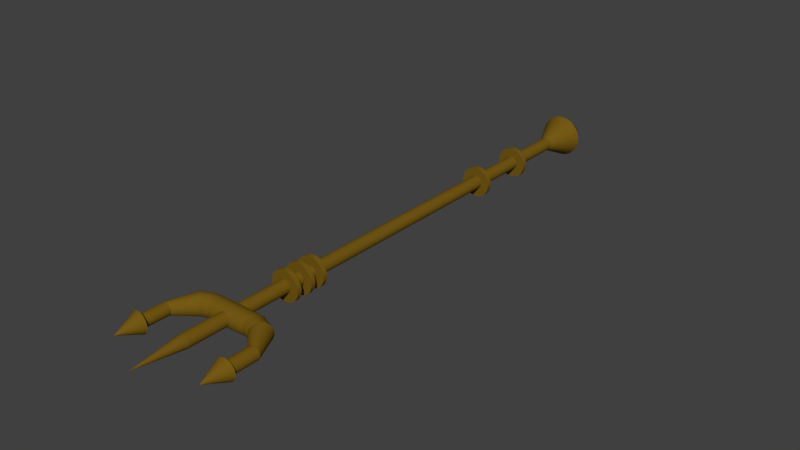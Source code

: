 # Source: tridente.blend  (saved by Blender 2.78.0; exported with 4.5.12 LTS)
import bpy
from mathutils import Matrix  # noqa: F401  (used for matrix-valued properties, if any)

bpy.ops.wm.read_factory_settings(use_empty=True)
scene = bpy.context.scene
scene.name = 'Scene'

# ---- collections
col_collection_1 = bpy.data.collections.new('Collection 1'); scene.collection.children.link(col_collection_1)

# ---- materials (node trees are filled in below, after node groups)
mat_material_001 = bpy.data.materials.new('Material.001')
mat_material_001.alpha_threshold = 0.0
mat_material_001.use_transparent_shadow = False
mat_material_001.diffuse_color = (0.1789, 0.1024, 0.007513, 1.0)
mat_material_001.roughness = 0.5

# ---- material node trees

# ---- world
world_world = bpy.data.worlds.new('World'); scene.world = world_world
world_world.color = (0.05088, 0.05088, 0.05088)
world_world.use_sun_shadow = False
world_world.sun_shadow_jitter_overblur = 0.0
world_world.cycles.sampling_method = 'MANUAL'

# ---- meshes
me_c_rculo_002 = bpy.data.meshes.new('Círculo.002')
me_c_rculo_002.from_pydata([(37.16, -1.241, 0.01096), (37.16, -1.217, 0.02275), (37.16, -1.149, 0.03409), (37.16, -1.037, 0.04454), (37.16, -0.8867, 0.05369), (37.16, -0.7036, 0.06121), (37.16, -0.4946, 0.06679), (37.16, -0.2679, 0.07023), (37.16, -0.03213, 0.07139), (37.16, 0.2036, 0.07023), (37.16, 0.4303, 0.06679), (37.16, 0.6393, 0.06121), (37.16, 0.8224, 0.05369), (37.16, 0.9727, 0.04454), (37.16, 1.084, 0.03409), (37.16, 1.153, 0.02275), (37.16, 1.176, 0.01096), (37.16, 1.153, -0.0008237), (37.16, 1.084, -0.01216), (37.16, 0.9727, -0.02261), (37.16, 0.8224, -0.03176), (37.16, 0.6393, -0.03928), (37.16, 0.4303, -0.04486), (37.16, 0.2036, -0.0483), (37.16, -0.03214, -0.04946), (37.16, -0.2679, -0.0483), (37.16, -0.4946, -0.04486), (37.16, -0.7036, -0.03928), (37.16, -0.8867, -0.03176), (37.16, -1.037, -0.02261), (37.16, -1.149, -0.01216), (37.16, -1.217, -0.0008236), (31.67, -1.241, 0.01096), (31.67, -1.217, 0.02275), (31.67, -1.149, 0.03409), (31.67, -1.037, 0.04454), (31.67, -0.8867, 0.05369), (31.67, -0.7036, 0.06121), (31.67, -0.4946, 0.06679), (31.67, -0.2679, 0.07023), (31.67, -0.03213, 0.07139), (31.67, 0.2036, 0.07023), (31.67, 0.4303, 0.06679), (31.67, 0.6393, 0.06121), (31.67, 0.8224, 0.05369), (31.67, 0.9727, 0.04454), (31.67, 1.084, 0.03409), (31.67, 1.153, 0.02275), (31.67, 1.176, 0.01096), (31.67, 1.153, -0.0008238), (31.67, 1.084, -0.01216), (31.67, 0.9727, -0.02261), (31.67, 0.8224, -0.03176), (31.67, 0.6393, -0.03928), (31.67, 0.4303, -0.04486), (31.67, 0.2036, -0.0483), (31.67, -0.03214, -0.04946), (31.67, -0.2679, -0.0483), (31.67, -0.4946, -0.04486), (31.67, -0.7036, -0.03928), (31.67, -0.8867, -0.03176), (31.67, -1.037, -0.02261), (31.67, -1.149, -0.01216), (31.67, -1.217, -0.0008236), (37.16, -1.482, 0.01096), (37.16, -1.455, 0.02511), (37.16, -1.372, 0.03871), (37.16, -1.238, 0.05125), (37.16, -1.058, 0.06224), (37.16, -0.8378, 0.07126), (37.16, -0.5871, 0.07796), (37.16, -0.3151, 0.08208), (37.16, -0.03213, 0.08348), (37.16, 0.2508, 0.08208), (37.16, 0.5228, 0.07796), (37.16, 0.7736, 0.07126), (37.16, 0.9933, 0.06224), (37.16, 1.174, 0.05125), (37.16, 1.308, 0.03871), (37.16, 1.39, 0.02511), (37.16, 1.418, 0.01096), (37.16, 1.39, -0.003181), (37.16, 1.308, -0.01678), (37.16, 1.174, -0.02932), (37.16, 0.9933, -0.04031), (37.16, 0.7736, -0.04933), (37.16, 0.5228, -0.05603), (37.16, 0.2508, -0.06015), (37.16, -0.03214, -0.06155), (37.16, -0.3151, -0.06015), (37.16, -0.5871, -0.05603), (37.16, -0.8378, -0.04933), (37.16, -1.058, -0.04031), (37.16, -1.238, -0.02932), (37.16, -1.372, -0.01678), (37.16, -1.455, -0.003181), (37.61, -1.455, 0.02511), (37.61, -1.482, 0.01096), (37.61, -1.372, 0.03871), (37.61, -1.238, 0.05125), (37.61, -1.058, 0.06224), (37.61, -0.8378, 0.07126), (37.61, -0.5871, 0.07796), (37.61, -0.3151, 0.08208), (37.61, -0.03213, 0.08348), (37.61, 0.2508, 0.08208), (37.61, 0.5228, 0.07796), (37.61, 0.7736, 0.07126), (37.61, 0.9933, 0.06224), (37.61, 1.174, 0.05125), (37.61, 1.308, 0.03871), (37.61, 1.39, 0.02511), (37.61, 1.418, 0.01096), (37.61, 1.39, -0.003181), (37.61, 1.308, -0.01678), (37.61, 1.174, -0.02932), (37.61, 0.9933, -0.04031), (37.61, 0.7736, -0.04933), (37.61, 0.5228, -0.05603), (37.61, 0.2508, -0.06015), (37.61, -0.03214, -0.06155), (37.61, -0.3151, -0.06015), (37.61, -0.5871, -0.05603), (37.61, -0.8378, -0.04933), (37.61, -1.058, -0.04031), (37.61, -1.238, -0.02932), (37.61, -1.372, -0.01678), (37.61, -1.455, -0.003181), (31.22, -1.482, 0.01096), (31.22, -1.455, 0.02511), (31.22, -1.372, 0.03871), (31.22, -1.238, 0.05125), (31.22, -1.058, 0.06224), (31.22, -0.8378, 0.07126), (31.22, -0.5871, 0.07796), (31.22, -0.3151, 0.08208), (31.22, -0.03213, 0.08348), (31.22, 0.2508, 0.08208), (31.22, 0.5228, 0.07796), (31.22, 0.7736, 0.07126), (31.22, 0.9933, 0.06224), (31.22, 1.174, 0.05125), (31.22, 1.308, 0.03871), (31.22, 1.39, 0.02511), (31.22, 1.418, 0.01096), (31.22, 1.39, -0.003182), (31.22, 1.308, -0.01678), (31.22, 1.174, -0.02932), (31.22, 0.9933, -0.04031), (31.22, 0.7736, -0.04933), (31.22, 0.5228, -0.05603), (31.22, 0.2508, -0.06015), (31.22, -0.03214, -0.06155), (31.22, -0.3151, -0.06015), (31.22, -0.5871, -0.05603), (31.22, -0.8378, -0.04933), (31.22, -1.058, -0.04031), (31.22, -1.238, -0.02932), (31.22, -1.372, -0.01678), (31.22, -1.455, -0.003181), (31.67, -1.455, 0.02511), (31.67, -1.482, 0.01096), (31.67, -1.372, 0.03871), (31.67, -1.238, 0.05125), (31.67, -1.058, 0.06224), (31.67, -0.8378, 0.07126), (31.67, -0.5871, 0.07796), (31.67, -0.3151, 0.08208), (31.67, -0.03213, 0.08348), (31.67, 0.2508, 0.08208), (31.67, 0.5228, 0.07796), (31.67, 0.7736, 0.07126), (31.67, 0.9933, 0.06224), (31.67, 1.174, 0.05125), (31.67, 1.308, 0.03871), (31.67, 1.39, 0.02511), (31.67, 1.418, 0.01096), (31.67, 1.39, -0.003182), (31.67, 1.308, -0.01678), (31.67, 1.174, -0.02932), (31.67, 0.9933, -0.04031), (31.67, 0.7736, -0.04933), (31.67, 0.5228, -0.05603), (31.67, 0.2508, -0.06015), (31.67, -0.03214, -0.06155), (31.67, -0.3151, -0.06015), (31.67, -0.5871, -0.05603), (31.67, -0.8378, -0.04933), (31.67, -1.058, -0.04031), (31.67, -1.238, -0.02932), (31.67, -1.372, -0.01678), (31.67, -1.455, -0.003181), (8.572, -1.482, 0.01096), (8.572, -1.455, 0.02511), (8.572, -1.372, 0.03871), (8.572, -1.238, 0.05125), (8.572, -1.058, 0.06224), (8.572, -0.8378, 0.07126), (8.572, -0.5871, 0.07796), (8.572, -0.3151, 0.08208), (8.572, -0.03213, 0.08348), (8.572, 0.2508, 0.08208), (8.572, 0.5228, 0.07796), (8.572, 0.7736, 0.07126), (8.572, 0.9933, 0.06224), (8.572, 1.174, 0.05125), (8.572, 1.308, 0.03871), (8.572, 1.39, 0.02511), (8.572, 1.418, 0.01096), (8.572, 1.39, -0.003182), (8.572, 1.308, -0.01678), (8.572, 1.174, -0.02932), (8.572, 0.9933, -0.04031), (8.572, 0.7736, -0.04933), (8.572, 0.5228, -0.05603), (8.572, 0.2508, -0.06015), (8.572, -0.03214, -0.06155), (8.572, -0.3151, -0.06015), (8.572, -0.5871, -0.05603), (8.572, -0.8378, -0.04933), (8.572, -1.058, -0.04031), (8.572, -1.238, -0.02932), (8.572, -1.372, -0.01678), (8.572, -1.455, -0.003181), (9.023, -1.455, 0.02511), (9.023, -1.482, 0.01096), (9.023, -1.372, 0.03871), (9.023, -1.238, 0.05125), (9.023, -1.058, 0.06224), (9.023, -0.8378, 0.07126), (9.023, -0.5871, 0.07796), (9.023, -0.3151, 0.08208), (9.023, -0.03213, 0.08348), (9.023, 0.2508, 0.08208), (9.023, 0.5228, 0.07796), (9.023, 0.7736, 0.07126), (9.023, 0.9933, 0.06224), (9.023, 1.174, 0.05125), (9.023, 1.308, 0.03871), (9.023, 1.39, 0.02511), (9.023, 1.418, 0.01096), (9.023, 1.39, -0.003182), (9.023, 1.308, -0.01678), (9.023, 1.174, -0.02932), (9.023, 0.9933, -0.04031), (9.023, 0.7736, -0.04933), (9.023, 0.5228, -0.05603), (9.023, 0.2508, -0.06015), (9.023, -0.03214, -0.06155), (9.023, -0.3151, -0.06015), (9.023, -0.5871, -0.05603), (9.023, -0.8378, -0.04933), (9.023, -1.058, -0.04031), (9.023, -1.238, -0.02932), (9.023, -1.372, -0.01678), (9.023, -1.455, -0.003181), (7.18, -1.482, 0.01096), (7.18, -1.455, 0.02511), (7.18, -1.372, 0.03871), (7.18, -1.238, 0.05125), (7.18, -1.058, 0.06224), (7.18, -0.8378, 0.07126), (7.18, -0.5871, 0.07796), (7.18, -0.3151, 0.08208), (7.18, -0.03213, 0.08348), (7.18, 0.2508, 0.08208), (7.18, 0.5228, 0.07796), (7.18, 0.7736, 0.07126), (7.18, 0.9933, 0.06224), (7.18, 1.174, 0.05125), (7.18, 1.308, 0.03871), (7.18, 1.39, 0.02511), (7.18, 1.418, 0.01096), (7.18, 1.39, -0.003182), (7.18, 1.308, -0.01678), (7.18, 1.174, -0.02932), (7.18, 0.9933, -0.04031), (7.18, 0.7736, -0.04933), (7.18, 0.5228, -0.05603), (7.18, 0.2508, -0.06015), (7.18, -0.03214, -0.06155), (7.18, -0.3151, -0.06015), (7.18, -0.5871, -0.05603), (7.18, -0.8378, -0.04933), (7.18, -1.058, -0.04031), (7.18, -1.238, -0.02932), (7.18, -1.372, -0.01678), (7.18, -1.455, -0.003181), (7.631, -1.455, 0.02511), (7.631, -1.482, 0.01096), (7.631, -1.372, 0.03871), (7.631, -1.238, 0.05125), (7.631, -1.058, 0.06224), (7.631, -0.8378, 0.07126), (7.631, -0.5871, 0.07796), (7.631, -0.3151, 0.08208), (7.631, -0.03213, 0.08348), (7.631, 0.2508, 0.08208), (7.631, 0.5228, 0.07796), (7.631, 0.7736, 0.07126), (7.631, 0.9933, 0.06224), (7.631, 1.174, 0.05125), (7.631, 1.308, 0.03871), (7.631, 1.39, 0.02511), (7.631, 1.418, 0.01096), (7.631, 1.39, -0.003182), (7.631, 1.308, -0.01678), (7.631, 1.174, -0.02932), (7.631, 0.9933, -0.04031), (7.631, 0.7736, -0.04933), (7.631, 0.5228, -0.05603), (7.631, 0.2508, -0.06015), (7.631, -0.03214, -0.06155), (7.631, -0.3151, -0.06015), (7.631, -0.5871, -0.05603), (7.631, -0.8378, -0.04933), (7.631, -1.058, -0.04031), (7.631, -1.238, -0.02932), (7.631, -1.372, -0.01678), (7.631, -1.455, -0.003181), (5.616, -1.482, 0.01096), (5.616, -1.455, 0.02511), (5.616, -1.372, 0.03871), (5.616, -1.238, 0.05125), (5.616, -1.058, 0.06224), (5.616, -0.8378, 0.07126), (5.616, -0.5871, 0.07796), (5.616, -0.3151, 0.08208), (5.616, -0.03213, 0.08348), (5.616, 0.2508, 0.08208), (5.616, 0.5228, 0.07796), (5.616, 0.7736, 0.07126), (5.616, 0.9933, 0.06224), (5.616, 1.174, 0.05125), (5.616, 1.308, 0.03871), (5.616, 1.39, 0.02511), (5.616, 1.418, 0.01096), (5.616, 1.39, -0.003182), (5.616, 1.308, -0.01678), (5.616, 1.174, -0.02932), (5.616, 0.9933, -0.04031), (5.616, 0.7736, -0.04933), (5.616, 0.5228, -0.05603), (5.616, 0.2508, -0.06015), (5.616, -0.03214, -0.06155), (5.616, -0.3151, -0.06015), (5.616, -0.5871, -0.05603), (5.616, -0.8378, -0.04933), (5.616, -1.058, -0.04031), (5.616, -1.238, -0.02932), (5.616, -1.372, -0.01678), (5.616, -1.455, -0.003181), (6.067, -1.455, 0.02511), (6.067, -1.482, 0.01096), (6.067, -1.372, 0.03871), (6.067, -1.238, 0.05125), (6.067, -1.058, 0.06224), (6.067, -0.8378, 0.07126), (6.067, -0.5871, 0.07796), (6.067, -0.3151, 0.08208), (6.067, -0.03213, 0.08348), (6.067, 0.2508, 0.08208), (6.067, 0.5228, 0.07796), (6.067, 0.7736, 0.07126), (6.067, 0.9933, 0.06224), (6.067, 1.174, 0.05125), (6.067, 1.308, 0.03871), (6.067, 1.39, 0.02511), (6.067, 1.418, 0.01096), (6.067, 1.39, -0.003182), (6.067, 1.308, -0.01678), (6.067, 1.174, -0.02932), (6.067, 0.9933, -0.04031), (6.067, 0.7736, -0.04933), (6.067, 0.5228, -0.05603), (6.067, 0.2508, -0.06015), (6.067, -0.03214, -0.06155), (6.067, -0.3151, -0.06015), (6.067, -0.5871, -0.05603), (6.067, -0.8378, -0.04933), (6.067, -1.058, -0.04031), (6.067, -1.238, -0.02932), (6.067, -1.372, -0.01678), (6.067, -1.455, -0.003181), (0.0, 1.0, 0.0), (-0.1951, 0.9808, 0.0), (-0.3827, 0.9239, 0.0), (-0.5556, 0.8315, 0.0), (43.27, -0.6722, 0.01096), (46.29, 1.866, 0.05027), (-0.8315, -0.5556, 0.0), (46.29, -0.8182, -0.08392), (-0.3827, -0.9239, 0.0), (43.27, 0.09274, 0.04235), (0.7071, 0.7071, 0.0), (0.5556, 0.8315, 0.0), (0.3827, 0.9239, 0.0), (0.1951, 0.9808, 0.0), (-3.154e-07, 1.0, 0.1114), (-0.184, 0.9808, 0.1082), (-0.361, 0.9239, 0.1051), (-0.5241, 0.8315, 0.1022), (-0.667, 0.7071, 0.09969), (-0.7843, 0.5556, 0.09763), (-0.8715, 0.3827, 0.09609), (-0.9251, 0.1951, 0.09515), (-0.9433, 6.836e-08, 0.09483), (-0.9251, -0.1951, 0.09515), (-0.8715, -0.3827, 0.09609), (-0.7843, -0.5556, 0.09763), (-0.667, -0.7071, 0.09969), (-0.5241, -0.8315, 0.1022), (-0.361, -0.9239, 0.1051), (-0.184, -0.9808, 0.1082), (2.098e-08, -1.0, 0.1114), (0.184, -0.9808, 0.1147), (0.361, -0.9239, 0.1178), (0.5241, -0.8315, 0.1207), (0.667, -0.7071, 0.1232), (0.7843, -0.5556, 0.1252), (0.8715, -0.3827, 0.1268), (0.9251, -0.1951, 0.1277), (0.9433, 9.875e-07, 0.128), (0.9251, 0.1951, 0.1277), (0.8715, 0.3827, 0.1268), (0.7843, 0.5556, 0.1252), (0.667, 0.7071, 0.1232), (0.5241, 0.8315, 0.1207), (0.361, 0.9239, 0.1178), (0.184, 0.9808, 0.1147), (-0.39, 1.0, 0.1668), (-0.5347, 0.9808, 0.1603), (-0.6738, 0.9239, 0.154), (-0.802, 0.8315, 0.1482), (-0.9144, 0.7071, 0.1431), (-1.007, 0.5556, 0.1389), (-1.075, 0.3827, 0.1358), (-1.117, 0.1951, 0.1339), (-1.132, 6.609e-08, 0.1333), (-1.117, -0.1951, 0.1339), (-1.075, -0.3827, 0.1358), (-1.007, -0.5556, 0.1389), (-0.9144, -0.7071, 0.1431), (-0.802, -0.8315, 0.1482), (-0.6738, -0.9239, 0.154), (-0.5347, -0.9808, 0.1603), (-0.39, -1.0, 0.1668), (-0.2454, -0.9808, 0.1734), (-0.1063, -0.9239, 0.1797), (0.02193, -0.8315, 0.1855), (0.1343, -0.7071, 0.1906), (0.2265, -0.5556, 0.1947), (0.295, -0.3827, 0.1978), (0.3372, -0.1951, 0.1997), (0.3515, 1.015e-06, 0.2004), (0.3372, 0.1951, 0.1997), (0.295, 0.3827, 0.1978), (0.2265, 0.5556, 0.1947), (0.1343, 0.7071, 0.1906), (0.02193, 0.8315, 0.1855), (-0.1063, 0.9239, 0.1797), (-0.2454, 0.9808, 0.1734), (-2.608, 0.5841, 0.2389), (-2.616, 0.5728, 0.2332), (-2.624, 0.5396, 0.2277), (-2.632, 0.4856, 0.2227), (-2.638, 0.413, 0.2183), (-2.643, 0.3245, 0.2147), (-2.647, 0.2235, 0.212), (-2.65, 0.1139, 0.2103), (-2.651, 1.083e-07, 0.2098), (-2.65, -0.1139, 0.2103), (-2.647, -0.2235, 0.212), (-2.643, -0.3245, 0.2147), (-2.638, -0.413, 0.2183), (-2.632, -0.4856, 0.2227), (-2.624, -0.5396, 0.2277), (-2.616, -0.5728, 0.2332), (-2.608, -0.5841, 0.2389), (-2.599, -0.5728, 0.2446), (-2.591, -0.5396, 0.25), (-2.584, -0.4856, 0.2551), (-2.578, -0.413, 0.2595), (-2.572, -0.3245, 0.2631), (-2.568, -0.2235, 0.2658), (-2.566, -0.1139, 0.2674), (-2.565, 6.791e-07, 0.268), (-2.566, 0.1139, 0.2674), (-2.568, 0.2235, 0.2658), (-2.572, 0.3245, 0.2631), (-2.578, 0.413, 0.2595), (-2.584, 0.4856, 0.2551), (-2.591, 0.5396, 0.25), (-2.599, 0.5728, 0.2446), (-5.175, 0.5841, 0.2389), (-5.183, 0.5728, 0.2332), (-5.191, 0.5396, 0.2277), (-5.199, 0.4856, 0.2227), (-5.205, 0.413, 0.2183), (-5.21, 0.3245, 0.2147), (-5.214, 0.2235, 0.212), (-5.217, 0.1139, 0.2103), (-5.218, 1.083e-07, 0.2098), (-5.217, -0.1139, 0.2103), (-5.214, -0.2235, 0.212), (-5.21, -0.3245, 0.2147), (-5.205, -0.413, 0.2183), (-5.199, -0.4856, 0.2227), (-5.191, -0.5396, 0.2277), (-5.183, -0.5728, 0.2332), (-5.175, -0.5841, 0.2389), (-5.166, -0.5728, 0.2446), (-5.158, -0.5396, 0.25), (-5.151, -0.4856, 0.2551), (-5.145, -0.413, 0.2595), (-5.139, -0.3245, 0.2631), (-5.135, -0.2235, 0.2658), (-5.133, -0.1139, 0.2674), (-5.132, 6.791e-07, 0.268), (-5.133, 0.1139, 0.2674), (-5.135, 0.2235, 0.2658), (-5.139, 0.3245, 0.2631), (-5.145, 0.413, 0.2595), (-5.151, 0.4856, 0.2551), (-5.158, 0.5396, 0.25), (-5.166, 0.5728, 0.2446), (-5.177, 1.0, 0.2389), (-5.191, 0.9808, 0.2292), (-5.205, 0.9239, 0.2198), (-5.218, 0.8315, 0.2112), (-5.229, 0.7071, 0.2036), (-5.238, 0.5556, 0.1974), (-5.244, 0.3827, 0.1928), (-5.249, 0.1951, 0.19), (-5.25, 7e-09, 0.189), (-5.249, -0.1951, 0.19), (-5.244, -0.3827, 0.1928), (-5.238, -0.5556, 0.1974), (-5.229, -0.7071, 0.2036), (-5.218, -0.8315, 0.2112), (-5.205, -0.9239, 0.2198), (-5.191, -0.9808, 0.2292), (-5.177, -1.0, 0.2389), (-5.163, -0.9808, 0.2486), (-5.149, -0.9239, 0.258), (-5.136, -0.8315, 0.2666), (-5.125, -0.7071, 0.2741), (-5.116, -0.5556, 0.2803), (-5.109, -0.3827, 0.285), (-5.105, -0.1951, 0.2878), (-5.104, 9.843e-07, 0.2887), (-5.105, 0.1951, 0.2878), (-5.109, 0.3827, 0.285), (-5.116, 0.5556, 0.2803), (-5.125, 0.7071, 0.2741), (-5.136, 0.8315, 0.2666), (-5.149, 0.9239, 0.258), (-5.163, 0.9808, 0.2486), (-7.594, 2.477e-07, 0.2389), (1.389e-15, -1.0, 3.099e-08), (-0.1951, -0.9808, 2.924e-08), (-0.5556, -0.8315, 2.247e-08), (-0.7071, -0.7071, 1.771e-08), (-0.9239, -0.3827, 6.371e-09), (-0.9808, -0.1951, 2.186e-10), (-1.0, -7.177e-08, -5.942e-09), (-0.9808, 0.1951, -1.187e-08), (-0.9239, 0.3827, -1.735e-08), (-0.8315, 0.5556, -2.216e-08), (-0.7071, 0.7071, -2.612e-08), (0.8315, 0.5556, -1.228e-08), (0.9239, 0.3827, -6.371e-09), (0.9808, 0.1951, -2.186e-10), (1.0, -9.619e-07, 5.942e-09), (0.9808, -0.1951, 1.188e-08), (0.9239, -0.3827, 1.735e-08), (0.8315, -0.5556, 2.216e-08), (0.7071, -0.7071, 2.612e-08), (0.5556, -0.8315, 2.907e-08), (0.3827, -0.9239, 3.091e-08), (0.1951, -0.9808, 3.156e-08), (-4.973e-08, -1.0, -0.1114), (-0.184, -0.9808, -0.1082), (-0.361, -0.9239, -0.1051), (-0.5241, -0.8315, -0.1022), (-0.667, -0.7071, -0.09969), (-0.7843, -0.5556, -0.09763), (-0.8715, -0.3827, -0.09609), (-0.9251, -0.1951, -0.09515), (-0.9433, -1.24e-06, -0.09483), (-0.9251, 0.1951, -0.09515), (-0.8715, 0.3827, -0.09609), (-0.7843, 0.5556, -0.09763), (-0.667, 0.7071, -0.09969), (-0.5241, 0.8315, -0.1022), (-0.361, 0.9239, -0.1051), (-0.184, 0.9808, -0.1082), (2.867e-07, 1.0, -0.1114), (0.184, 0.9808, -0.1147), (0.361, 0.9239, -0.1178), (0.5241, 0.8315, -0.1207), (0.667, 0.7071, -0.1232), (0.7843, 0.5556, -0.1252), (0.8715, 0.3827, -0.1268), (0.9251, 0.1951, -0.1277), (0.9433, -2.571e-06, -0.128), (0.9251, -0.1951, -0.1277), (0.8715, -0.3827, -0.1268), (0.7843, -0.5556, -0.1252), (0.667, -0.7071, -0.1232), (0.5241, -0.8315, -0.1207), (0.361, -0.9239, -0.1178), (0.184, -0.9808, -0.1147), (-0.39, -1.0, -0.1668), (-0.5347, -0.9808, -0.1603), (-0.6738, -0.9239, -0.154), (-0.802, -0.8315, -0.1482), (-0.9144, -0.7071, -0.1431), (-1.007, -0.5556, -0.1389), (-1.075, -0.3827, -0.1358), (-1.117, -0.1951, -0.1339), (-1.132, -1.715e-06, -0.1333), (-1.117, 0.1951, -0.1339), (-1.075, 0.3827, -0.1358), (-1.007, 0.5556, -0.1389), (-0.9144, 0.7071, -0.1431), (-0.802, 0.8315, -0.1482), (-0.6738, 0.9239, -0.154), (-0.5347, 0.9808, -0.1603), (-0.39, 1.0, -0.1668), (-0.2454, 0.9808, -0.1734), (-0.1063, 0.9239, -0.1797), (0.02193, 0.8315, -0.1855), (0.1343, 0.7071, -0.1906), (0.2265, 0.5556, -0.1947), (0.295, 0.3827, -0.1978), (0.3372, 0.1951, -0.1997), (0.3515, -3.495e-06, -0.2004), (0.3372, -0.1951, -0.1997), (0.295, -0.3827, -0.1978), (0.2265, -0.5556, -0.1947), (0.1343, -0.7071, -0.1906), (0.02193, -0.8315, -0.1855), (-0.1063, -0.9239, -0.1797), (-0.2454, -0.9808, -0.1734), (-2.511, -0.6279, -0.2389), (-2.52, -0.6159, -0.2328), (-2.529, -0.5801, -0.2269), (-2.537, -0.5221, -0.2215), (-2.544, -0.444, -0.2167), (-2.55, -0.3489, -0.2128), (-2.554, -0.2403, -0.21), (-2.557, -0.1225, -0.2082), (-2.557, -2.667e-06, -0.2076), (-2.557, 0.1225, -0.2082), (-2.554, 0.2403, -0.21), (-2.55, 0.3488, -0.2128), (-2.544, 0.444, -0.2167), (-2.537, 0.5221, -0.2215), (-2.529, 0.5801, -0.2269), (-2.52, 0.6158, -0.2328), (-2.511, 0.6279, -0.2389), (-2.502, 0.6158, -0.245), (-2.494, 0.5801, -0.2509), (-2.486, 0.5221, -0.2563), (-2.479, 0.444, -0.261), (-2.473, 0.3488, -0.2649), (-2.469, 0.2403, -0.2678), (-2.466, 0.1225, -0.2696), (-2.465, -4.057e-06, -0.2702), (-2.466, -0.1225, -0.2696), (-2.469, -0.2403, -0.2678), (-2.473, -0.3489, -0.2649), (-2.479, -0.444, -0.261), (-2.486, -0.5221, -0.2563), (-2.494, -0.5801, -0.2509), (-2.502, -0.6159, -0.245), (-5.271, -0.6279, -0.2389), (-5.28, -0.6159, -0.2328), (-5.289, -0.5801, -0.2269), (-5.297, -0.5221, -0.2215), (-5.304, -0.444, -0.2167), (-5.309, -0.3489, -0.2128), (-5.314, -0.2403, -0.21), (-5.316, -0.1225, -0.2082), (-5.317, -2.667e-06, -0.2076), (-5.316, 0.1225, -0.2082), (-5.314, 0.2403, -0.21), (-5.309, 0.3488, -0.2128), (-5.304, 0.444, -0.2167), (-5.297, 0.5221, -0.2215), (-5.289, 0.5801, -0.2269), (-5.28, 0.6158, -0.2328), (-5.271, 0.6279, -0.2389), (-5.262, 0.6158, -0.245), (-5.254, 0.5801, -0.2509), (-5.246, 0.5221, -0.2563), (-5.239, 0.444, -0.261), (-5.233, 0.3488, -0.2649), (-5.229, 0.2403, -0.2678), (-5.226, 0.1225, -0.2696), (-5.225, -4.057e-06, -0.2702), (-5.226, -0.1225, -0.2696), (-5.229, -0.2403, -0.2678), (-5.233, -0.3489, -0.2649), (-5.239, -0.444, -0.261), (-5.246, -0.5221, -0.2563), (-5.254, -0.5801, -0.2509), (-5.262, -0.6159, -0.245), (-5.245, -1.0, -0.2389), (-5.259, -0.9808, -0.2292), (-5.273, -0.9239, -0.2198), (-5.286, -0.8315, -0.2112), (-5.297, -0.7071, -0.2036), (-5.306, -0.5556, -0.1974), (-5.313, -0.3827, -0.1928), (-5.317, -0.1951, -0.19), (-5.318, -2.347e-06, -0.189), (-5.317, 0.1951, -0.19), (-5.313, 0.3827, -0.1928), (-5.306, 0.5556, -0.1974), (-5.297, 0.7071, -0.2036), (-5.286, 0.8315, -0.2112), (-5.273, 0.9239, -0.2198), (-5.259, 0.9808, -0.2292), (-5.245, 1.0, -0.2389), (-5.231, 0.9808, -0.2486), (-5.217, 0.9239, -0.258), (-5.204, 0.8315, -0.2666), (-5.193, 0.7071, -0.2741), (-5.184, 0.5556, -0.2803), (-5.177, 0.3827, -0.285), (-5.173, 0.1951, -0.2878), (-5.172, -4.56e-06, -0.2887), (-5.173, -0.1951, -0.2878), (-5.177, -0.3827, -0.285), (-5.184, -0.5556, -0.2803), (-5.193, -0.7071, -0.2741), (-5.204, -0.8315, -0.2666), (-5.217, -0.9239, -0.258), (-5.231, -0.9808, -0.2486), (-7.662, -3.206e-06, -0.2389), (43.27, -0.3878, 0.03758), (43.27, -0.6235, -0.001283), (43.27, 0.3235, 0.03758), (43.27, 0.608, 0.01096), (43.27, 0.5001, -0.006816), (43.27, 0.5001, 0.02875), (43.27, 0.3235, -0.01565), (43.27, 0.2128, 0.04053), (43.27, -0.03214, -0.02104), (43.27, -0.3878, -0.01565), (12.1, -0.6722, 0.01096), (12.1, -0.6599, 0.01721), (12.1, -0.6235, 0.02321), (12.1, -0.5644, 0.02875), (12.1, -0.4847, 0.0336), (12.1, -0.3878, 0.03758), (12.1, -0.2771, 0.04053), (12.1, -0.157, 0.04235), (12.1, -0.03214, 0.04297), (12.1, 0.09274, 0.04235), (12.1, 0.2128, 0.04053), (12.1, 0.3235, 0.03758), (12.1, 0.4205, 0.0336), (12.1, 0.5001, 0.02875), (12.1, 0.5592, 0.02321), (12.1, 0.5957, 0.01721), (12.1, 0.608, 0.01096), (12.1, 0.5957, 0.004721), (12.1, 0.5592, -0.001283), (12.1, 0.5001, -0.006816), (12.1, 0.4205, -0.01167), (12.1, 0.3235, -0.01565), (12.1, 0.2128, -0.0186), (12.1, 0.09274, -0.02042), (12.1, -0.03214, -0.02104), (12.1, -0.157, -0.02042), (12.1, -0.2771, -0.0186), (12.1, -0.3878, -0.01565), (12.1, -0.4847, -0.01167), (12.1, -0.5644, -0.006816), (12.1, -0.6235, -0.001283), (12.1, -0.6599, 0.004721), (-1.599, -0.665, 0.01096), (-1.599, -0.6529, 0.01714), (-1.599, -0.6169, 0.02307), (-1.599, -0.5584, 0.02855), (-1.599, -0.4797, 0.03334), (-1.599, -0.3838, 0.03728), (-1.599, -0.2743, 0.0402), (-1.599, -0.1556, 0.042), (-1.599, -0.03214, 0.04261), (-1.599, 0.09134, 0.042), (-1.599, 0.2101, 0.0402), (-1.599, 0.3195, 0.03728), (-1.599, 0.4154, 0.03334), (-1.599, 0.4941, 0.02855), (-1.599, 0.5526, 0.02307), (-1.599, 0.5886, 0.01714), (-1.599, 0.6008, 0.01096), (-1.599, 0.5886, 0.004791), (-1.599, 0.5526, -0.001145), (-1.599, 0.4941, -0.006616), (-1.599, 0.4154, -0.01141), (-1.599, 0.3195, -0.01535), (-1.599, 0.2101, -0.01827), (-1.599, 0.09133, -0.02007), (-1.599, -0.03214, -0.02068), (-1.599, -0.1556, -0.02007), (-1.599, -0.2743, -0.01827), (-1.599, -0.3838, -0.01535), (-1.599, -0.4797, -0.01141), (-1.599, -0.5584, -0.006616), (-1.599, -0.6169, -0.001145), (-1.599, -0.6529, 0.004791), (-4.764, -0.665, 0.01096), (-4.764, -0.6529, 0.01714), (-4.764, -0.6169, 0.02307), (-4.764, -0.5584, 0.02854), (-4.764, -0.4797, 0.03334), (-4.764, -0.3838, 0.03728), (-4.764, -0.2743, 0.0402), (-4.764, -0.1556, 0.042), (-4.764, -0.03214, 0.04261), (-4.764, 0.09134, 0.042), (-4.764, 0.2101, 0.0402), (-4.764, 0.3195, 0.03728), (-4.764, 0.4154, 0.03334), (-4.764, 0.4941, 0.02854), (-4.764, 0.5526, 0.02307), (-4.764, 0.5886, 0.01714), (-4.764, 0.6008, 0.01096), (-4.764, 0.5886, 0.00479), (-4.764, 0.5526, -0.001146), (-4.764, 0.4941, -0.006617), (-4.764, 0.4154, -0.01141), (-4.764, 0.3195, -0.01535), (-4.764, 0.2101, -0.01827), (-4.764, 0.09134, -0.02007), (-4.764, -0.03214, -0.02068), (-4.764, -0.1556, -0.02007), (-4.764, -0.2743, -0.01827), (-4.764, -0.3838, -0.01535), (-4.764, -0.4797, -0.01141), (-4.764, -0.5584, -0.006617), (-4.764, -0.6169, -0.001146), (-4.764, -0.6529, 0.00479), (-9.829, -0.03214, 0.01096), (49.2, -0.1337, 0.009954), (43.27, -0.6599, 0.01721), (43.27, -0.4847, -0.01167), (43.27, 0.5592, -0.001283), (48.03, -0.6414, 0.04143), (48.03, 0.8295, 0.01096), (49.2, -0.1357, 0.01097), (49.2, -0.1337, 0.01198), (48.03, -0.8772, 0.002561), (49.2, -0.1278, 0.01295), (49.2, -0.1183, 0.01384), (49.2, -0.1054, 0.01463), (49.2, -0.05235, 0.01605), (49.2, 0.04112, 0.01463), (49.2, 0.07146, 0.01096), (49.2, 0.04112, 0.007302), (49.2, 0.02542, 0.006658), (43.27, 0.4205, 0.0336), (49.2, 0.007509, 0.006179), (49.2, -0.03214, 0.005785), (49.2, -0.07178, 0.006179), (43.27, -0.6599, 0.004721), (43.27, -0.4847, 0.0336), (43.27, -0.5644, 0.02875), (48.03, -0.8281, -0.005521), (49.2, -0.1278, 0.008983), (49.2, -0.1183, 0.008087), (49.2, -0.03214, 0.01614), (49.2, -0.01193, 0.01605), (49.2, 0.007509, 0.01575), (49.2, 0.02542, 0.01527), (49.2, 0.054, 0.01384), (49.2, 0.06358, 0.01295), (49.2, -0.1054, 0.007302), (49.2, 0.06947, 0.01198), (49.2, 0.06947, 0.009954), (48.03, 0.6843, -0.01297), (49.2, 0.054, 0.008087), (49.2, -0.07178, 0.01575), (48.03, -0.8937, 0.01097), (46.29, -1.485, 0.08359), (48.03, -0.5108, 0.04678), (48.03, -0.2002, 0.05322), (48.03, 0.4465, 0.04678), (46.29, 1.983, -0.009072), (48.03, 0.7639, 0.02745), (48.03, -0.5108, -0.02485), (46.29, 1.866, -0.02834), (46.29, -1.74, 0.06803), (46.29, -0.8182, 0.1059), (48.03, -0.3619, 0.05077), (46.29, 1.42, -0.06166), (48.03, 0.5771, -0.0195), (46.29, 1.983, 0.031), (43.27, 0.4205, -0.01167), (46.29, 1.42, 0.08359), (43.27, 0.2128, -0.0186), (46.29, -0.03214, -0.09174), (43.27, -0.157, -0.02042), (43.27, -0.2771, -0.0186), (43.27, 0.5592, 0.02321), (46.29, 1.109, -0.07443), (43.27, 0.5957, 0.01721), (43.27, -0.5644, -0.006816), (46.29, -1.173, 0.09636), (48.03, 0.4465, -0.02485), (46.29, 2.022, 0.01096), (46.29, -0.03213, 0.1137), (48.03, -0.03214, 0.05404), (46.29, -1.173, -0.07443), (46.29, 0.3686, 0.1117), (46.29, 1.109, 0.09636), (48.03, 0.136, 0.05322), (46.29, -0.4329, 0.1117), (46.29, 0.3686, -0.08977), (46.29, 1.676, -0.0461), (46.29, -2.047, -0.009072), (46.29, 0.7539, 0.1059), (48.03, 0.2976, 0.05077), (48.03, -0.03214, -0.03211), (46.29, -0.4329, -0.08977), (46.29, 0.7539, -0.08392), (48.03, 0.5771, 0.04143), (46.29, 1.676, 0.06803), (48.03, 0.6843, 0.0349), (46.29, -2.047, 0.031), (48.03, -0.8772, 0.01937), (46.29, -1.485, -0.06166), (48.03, -0.6414, -0.0195), (48.03, 0.8129, 0.01937), (46.29, -1.93, 0.05027), (48.03, -0.8281, 0.02745), (46.29, -1.74, -0.0461), (48.03, -0.7485, -0.01297), (43.27, 0.09274, -0.02042), (48.03, -0.7485, 0.0349), (46.29, -1.93, -0.02834), (43.27, 0.5957, 0.004721), (43.27, -0.03214, 0.04297), (43.27, -0.157, 0.04235), (48.03, 0.8129, 0.002561), (48.03, 0.136, -0.03129), (49.2, -0.01193, 0.005885), (48.03, -0.2002, -0.03129), (43.27, -0.2771, 0.04053), (49.2, -0.05235, 0.005885), (48.03, 0.7639, -0.005521), (49.2, 0.06358, 0.008983), (43.27, -0.6235, 0.02321), (49.2, -0.08969, 0.01527), (49.2, -0.08969, 0.006658), (48.03, -0.3619, -0.02884), (48.03, 0.2976, -0.02884), (46.29, -2.086, 0.01097)], [(1, 0), (2, 1), (3, 2), (4, 3), (5, 4), (6, 5), (7, 6), (8, 7), (9, 8), (10, 9), (11, 10), (12, 11), (13, 12), (14, 13), (15, 14), (16, 15), (17, 16), (18, 17), (19, 18), (20, 19), (21, 20), (22, 21), (23, 22), (24, 23), (25, 24), (26, 25), (27, 26), (28, 27), (29, 28), (30, 29), (31, 30), (0, 31), (33, 32), (34, 33), (35, 34), (36, 35), (37, 36), (38, 37), (39, 38), (40, 39), (41, 40), (42, 41), (43, 42), (44, 43), (45, 44), (46, 45), (47, 46), (48, 47), (49, 48), (50, 49), (51, 50), (52, 51), (53, 52), (54, 53), (55, 54), (56, 55), (57, 56), (58, 57), (59, 58), (60, 59), (61, 60), (62, 61), (63, 62), (32, 63)], [(65, 66, 67, 68, 69, 70, 71, 72, 73, 74, 75, 76, 77, 78, 79, 80, 81, 82, 83, 84, 85, 86, 87, 88, 89, 90, 91, 92, 93, 94, 95, 64), (96, 97, 127, 126, 125, 124, 123, 122, 121, 120, 119, 118, 117, 116, 115, 114, 113, 112, 111, 110, 109, 108, 107, 106, 105, 104, 103, 102, 101, 100, 99, 98), (83, 115, 116, 84), (70, 102, 103, 71), (84, 116, 117, 85), (71, 103, 104, 72), (85, 117, 118, 86), (72, 104, 105, 73), (86, 118, 119, 87), (73, 105, 106, 74), (87, 119, 120, 88), (74, 106, 107, 75), (88, 120, 121, 89), (75, 107, 108, 76), (89, 121, 122, 90), (76, 108, 109, 77), (90, 122, 123, 91), (77, 109, 110, 78), (64, 97, 96, 65), (91, 123, 124, 92), (78, 110, 111, 79), (65, 96, 98, 66), (92, 124, 125, 93), (79, 111, 112, 80), (66, 98, 99, 67), (93, 125, 126, 94), (80, 112, 113, 81), (67, 99, 100, 68), (94, 126, 127, 95), (81, 113, 114, 82), (68, 100, 101, 69), (95, 127, 97, 64), (82, 114, 115, 83), (69, 101, 102, 70), (129, 130, 131, 132, 133, 134, 135, 136, 137, 138, 139, 140, 141, 142, 143, 144, 145, 146, 147, 148, 149, 150, 151, 152, 153, 154, 155, 156, 157, 158, 159, 128), (160, 161, 191, 190, 189, 188, 187, 186, 185, 184, 183, 182, 181, 180, 179, 178, 177, 176, 175, 174, 173, 172, 171, 170, 169, 168, 167, 166, 165, 164, 163, 162), (147, 179, 180, 148), (134, 166, 167, 135), (148, 180, 181, 149), (135, 167, 168, 136), (149, 181, 182, 150), (136, 168, 169, 137), (150, 182, 183, 151), (137, 169, 170, 138), (151, 183, 184, 152), (138, 170, 171, 139), (152, 184, 185, 153), (139, 171, 172, 140), (153, 185, 186, 154), (140, 172, 173, 141), (154, 186, 187, 155), (141, 173, 174, 142), (128, 161, 160, 129), (155, 187, 188, 156), (142, 174, 175, 143), (129, 160, 162, 130), (156, 188, 189, 157), (143, 175, 176, 144), (130, 162, 163, 131), (157, 189, 190, 158), (144, 176, 177, 145), (131, 163, 164, 132), (158, 190, 191, 159), (145, 177, 178, 146), (132, 164, 165, 133), (159, 191, 161, 128), (146, 178, 179, 147), (133, 165, 166, 134), (193, 194, 195, 196, 197, 198, 199, 200, 201, 202, 203, 204, 205, 206, 207, 208, 209, 210, 211, 212, 213, 214, 215, 216, 217, 218, 219, 220, 221, 222, 223, 192), (224, 225, 255, 254, 253, 252, 251, 250, 249, 248, 247, 246, 245, 244, 243, 242, 241, 240, 239, 238, 237, 236, 235, 234, 233, 232, 231, 230, 229, 228, 227, 226), (211, 243, 244, 212), (198, 230, 231, 199), (212, 244, 245, 213), (199, 231, 232, 200), (213, 245, 246, 214), (200, 232, 233, 201), (214, 246, 247, 215), (201, 233, 234, 202), (215, 247, 248, 216), (202, 234, 235, 203), (216, 248, 249, 217), (203, 235, 236, 204), (217, 249, 250, 218), (204, 236, 237, 205), (218, 250, 251, 219), (205, 237, 238, 206), (192, 225, 224, 193), (219, 251, 252, 220), (206, 238, 239, 207), (193, 224, 226, 194), (220, 252, 253, 221), (207, 239, 240, 208), (194, 226, 227, 195), (221, 253, 254, 222), (208, 240, 241, 209), (195, 227, 228, 196), (222, 254, 255, 223), (209, 241, 242, 210), (196, 228, 229, 197), (223, 255, 225, 192), (210, 242, 243, 211), (197, 229, 230, 198), (257, 258, 259, 260, 261, 262, 263, 264, 265, 266, 267, 268, 269, 270, 271, 272, 273, 274, 275, 276, 277, 278, 279, 280, 281, 282, 283, 284, 285, 286, 287, 256), (288, 289, 319, 318, 317, 316, 315, 314, 313, 312, 311, 310, 309, 308, 307, 306, 305, 304, 303, 302, 301, 300, 299, 298, 297, 296, 295, 294, 293, 292, 291, 290), (275, 307, 308, 276), (262, 294, 295, 263), (276, 308, 309, 277), (263, 295, 296, 264), (277, 309, 310, 278), (264, 296, 297, 265), (278, 310, 311, 279), (265, 297, 298, 266), (279, 311, 312, 280), (266, 298, 299, 267), (280, 312, 313, 281), (267, 299, 300, 268), (281, 313, 314, 282), (268, 300, 301, 269), (282, 314, 315, 283), (269, 301, 302, 270), (256, 289, 288, 257), (283, 315, 316, 284), (270, 302, 303, 271), (257, 288, 290, 258), (284, 316, 317, 285), (271, 303, 304, 272), (258, 290, 291, 259), (285, 317, 318, 286), (272, 304, 305, 273), (259, 291, 292, 260), (286, 318, 319, 287), (273, 305, 306, 274), (260, 292, 293, 261), (287, 319, 289, 256), (274, 306, 307, 275), (261, 293, 294, 262), (321, 322, 323, 324, 325, 326, 327, 328, 329, 330, 331, 332, 333, 334, 335, 336, 337, 338, 339, 340, 341, 342, 343, 344, 345, 346, 347, 348, 349, 350, 351, 320), (352, 353, 383, 382, 381, 380, 379, 378, 377, 376, 375, 374, 373, 372, 371, 370, 369, 368, 367, 366, 365, 364, 363, 362, 361, 360, 359, 358, 357, 356, 355, 354), (339, 371, 372, 340), (326, 358, 359, 327), (340, 372, 373, 341), (327, 359, 360, 328), (341, 373, 374, 342), (328, 360, 361, 329), (342, 374, 375, 343), (329, 361, 362, 330), (343, 375, 376, 344), (330, 362, 363, 331), (344, 376, 377, 345), (331, 363, 364, 332), (345, 377, 378, 346), (332, 364, 365, 333), (346, 378, 379, 347), (333, 365, 366, 334), (320, 353, 352, 321), (347, 379, 380, 348), (334, 366, 367, 335), (321, 352, 354, 322), (348, 380, 381, 349), (335, 367, 368, 336), (322, 354, 355, 323), (349, 381, 382, 350), (336, 368, 369, 337), (323, 355, 356, 324), (350, 382, 383, 351), (337, 369, 370, 338), (324, 356, 357, 325), (351, 383, 353, 320), (338, 370, 371, 339), (325, 357, 358, 326), (385, 384, 397, 396, 395, 394, 570, 571, 572, 573, 574, 575, 576, 577, 578, 579, 580, 559, 560, 392, 561, 562, 390, 563, 564, 565, 566, 567, 568, 569, 387, 386), (422, 423, 455, 454), (559, 580, 415, 414), (387, 569, 402, 401), (396, 397, 429, 428), (580, 579, 416, 415), (569, 568, 403, 402), (397, 384, 398, 429), (579, 578, 417, 416), (568, 567, 404, 403), (578, 577, 418, 417), (567, 566, 405, 404), (577, 576, 419, 418), (566, 565, 406, 405), (576, 575, 420, 419), (565, 564, 407, 406), (575, 574, 421, 420), (564, 563, 408, 407), (574, 573, 422, 421), (563, 390, 409, 408), (573, 572, 423, 422), (390, 562, 410, 409), (572, 571, 424, 423), (562, 561, 411, 410), (571, 570, 425, 424), (561, 392, 412, 411), (384, 385, 399, 398), (570, 394, 426, 425), (392, 560, 413, 412), (385, 386, 400, 399), (394, 395, 427, 426), (560, 559, 414, 413), (386, 387, 401, 400), (395, 396, 428, 427), (457, 458, 490, 489), (409, 410, 442, 441), (423, 424, 456, 455), (410, 411, 443, 442), (424, 425, 457, 456), (411, 412, 444, 443), (398, 399, 431, 430), (425, 426, 458, 457), (412, 413, 445, 444), (399, 400, 432, 431), (426, 427, 459, 458), (413, 414, 446, 445), (400, 401, 433, 432), (427, 428, 460, 459), (414, 415, 447, 446), (401, 402, 434, 433), (428, 429, 461, 460), (415, 416, 448, 447), (402, 403, 435, 434), (429, 398, 430, 461), (416, 417, 449, 448), (403, 404, 436, 435), (417, 418, 450, 449), (404, 405, 437, 436), (418, 419, 451, 450), (405, 406, 438, 437), (419, 420, 452, 451), (406, 407, 439, 438), (420, 421, 453, 452), (407, 408, 440, 439), (421, 422, 454, 453), (408, 409, 441, 440), (492, 493, 525, 524), (444, 445, 477, 476), (431, 432, 464, 463), (458, 459, 491, 490), (445, 446, 478, 477), (432, 433, 465, 464), (459, 460, 492, 491), (446, 447, 479, 478), (433, 434, 466, 465), (460, 461, 493, 492), (447, 448, 480, 479), (434, 435, 467, 466), (461, 430, 462, 493), (448, 449, 481, 480), (435, 436, 468, 467), (449, 450, 482, 481), (436, 437, 469, 468), (450, 451, 483, 482), (437, 438, 470, 469), (451, 452, 484, 483), (438, 439, 471, 470), (452, 453, 485, 484), (439, 440, 472, 471), (453, 454, 486, 485), (440, 441, 473, 472), (454, 455, 487, 486), (441, 442, 474, 473), (455, 456, 488, 487), (442, 443, 475, 474), (456, 457, 489, 488), (443, 444, 476, 475), (430, 431, 463, 462), (495, 496, 497, 498, 499, 500, 501, 502, 503, 504, 505, 506, 507, 508, 509, 510, 511, 512, 513, 514, 515, 516, 517, 518, 519, 520, 521, 522, 523, 524, 525, 494), (479, 480, 512, 511), (466, 467, 499, 498), (493, 462, 494, 525), (480, 481, 513, 512), (467, 468, 500, 499), (481, 482, 514, 513), (468, 469, 501, 500), (482, 483, 515, 514), (469, 470, 502, 501), (483, 484, 516, 515), (470, 471, 503, 502), (484, 485, 517, 516), (471, 472, 504, 503), (485, 486, 518, 517), (472, 473, 505, 504), (486, 487, 519, 518), (473, 474, 506, 505), (487, 488, 520, 519), (474, 475, 507, 506), (488, 489, 521, 520), (475, 476, 508, 507), (462, 463, 495, 494), (489, 490, 522, 521), (476, 477, 509, 508), (463, 464, 496, 495), (490, 491, 523, 522), (477, 478, 510, 509), (464, 465, 497, 496), (491, 492, 524, 523), (478, 479, 511, 510), (465, 466, 498, 497), (527, 526, 557, 556, 555, 554, 553, 552, 551, 550, 549, 548, 547, 546, 545, 544, 543, 542, 541, 540, 539, 538, 537, 536, 535, 534, 533, 532, 531, 530, 529, 528), (551, 552, 558), (538, 539, 558), (552, 553, 558), (539, 540, 558), (526, 527, 558), (553, 554, 558), (540, 541, 558), (527, 528, 558), (554, 555, 558), (541, 542, 558), (528, 529, 558), (555, 556, 558), (542, 543, 558), (529, 530, 558), (556, 557, 558), (543, 544, 558), (530, 531, 558), (557, 526, 558), (544, 545, 558), (531, 532, 558), (545, 546, 558), (532, 533, 558), (546, 547, 558), (533, 534, 558), (547, 548, 558), (534, 535, 558), (548, 549, 558), (535, 536, 558), (549, 550, 558), (536, 537, 558), (550, 551, 558), (537, 538, 558), (751, 908, 391, 918), (605, 606, 638, 637), (384, 397, 598, 597), (561, 562, 585, 584), (579, 580, 612, 611), (397, 396, 599, 598), (562, 390, 586, 585), (580, 559, 581, 612), (396, 395, 600, 599), (390, 563, 587, 586), (395, 394, 601, 600), (563, 564, 588, 587), (394, 570, 602, 601), (564, 565, 589, 588), (570, 571, 603, 602), (565, 566, 590, 589), (571, 572, 604, 603), (566, 567, 591, 590), (572, 573, 605, 604), (567, 568, 592, 591), (573, 574, 606, 605), (568, 569, 593, 592), (574, 575, 607, 606), (569, 387, 594, 593), (575, 576, 608, 607), (387, 386, 595, 594), (559, 560, 582, 581), (576, 577, 609, 608), (386, 385, 596, 595), (560, 392, 583, 582), (577, 578, 610, 609), (385, 384, 597, 596), (392, 561, 584, 583), (578, 579, 611, 610), (640, 641, 673, 672), (592, 593, 625, 624), (606, 607, 639, 638), (593, 594, 626, 625), (607, 608, 640, 639), (594, 595, 627, 626), (581, 582, 614, 613), (608, 609, 641, 640), (595, 596, 628, 627), (582, 583, 615, 614), (609, 610, 642, 641), (596, 597, 629, 628), (583, 584, 616, 615), (610, 611, 643, 642), (597, 598, 630, 629), (584, 585, 617, 616), (611, 612, 644, 643), (598, 599, 631, 630), (585, 586, 618, 617), (612, 581, 613, 644), (599, 600, 632, 631), (586, 587, 619, 618), (600, 601, 633, 632), (587, 588, 620, 619), (601, 602, 634, 633), (588, 589, 621, 620), (602, 603, 635, 634), (589, 590, 622, 621), (603, 604, 636, 635), (590, 591, 623, 622), (604, 605, 637, 636), (591, 592, 624, 623), (675, 676, 708, 707), (627, 628, 660, 659), (614, 615, 647, 646), (641, 642, 674, 673), (628, 629, 661, 660), (615, 616, 648, 647), (642, 643, 675, 674), (629, 630, 662, 661), (616, 617, 649, 648), (643, 644, 676, 675), (630, 631, 663, 662), (617, 618, 650, 649), (644, 613, 645, 676), (631, 632, 664, 663), (618, 619, 651, 650), (632, 633, 665, 664), (619, 620, 652, 651), (633, 634, 666, 665), (620, 621, 653, 652), (634, 635, 667, 666), (621, 622, 654, 653), (635, 636, 668, 667), (622, 623, 655, 654), (636, 637, 669, 668), (623, 624, 656, 655), (637, 638, 670, 669), (624, 625, 657, 656), (638, 639, 671, 670), (625, 626, 658, 657), (639, 640, 672, 671), (626, 627, 659, 658), (613, 614, 646, 645), (678, 679, 680, 681, 682, 683, 684, 685, 686, 687, 688, 689, 690, 691, 692, 693, 694, 695, 696, 697, 698, 699, 700, 701, 702, 703, 704, 705, 706, 707, 708, 677), (662, 663, 695, 694), (649, 650, 682, 681), (676, 645, 677, 708), (663, 664, 696, 695), (650, 651, 683, 682), (664, 665, 697, 696), (651, 652, 684, 683), (665, 666, 698, 697), (652, 653, 685, 684), (666, 667, 699, 698), (653, 654, 686, 685), (667, 668, 700, 699), (654, 655, 687, 686), (668, 669, 701, 700), (655, 656, 688, 687), (669, 670, 702, 701), (656, 657, 689, 688), (670, 671, 703, 702), (657, 658, 690, 689), (671, 672, 704, 703), (658, 659, 691, 690), (645, 646, 678, 677), (672, 673, 705, 704), (659, 660, 692, 691), (646, 647, 679, 678), (673, 674, 706, 705), (660, 661, 693, 692), (647, 648, 680, 679), (674, 675, 707, 706), (661, 662, 694, 693), (648, 649, 681, 680), (710, 709, 740, 739, 738, 737, 736, 735, 734, 733, 732, 731, 730, 729, 728, 727, 726, 725, 724, 723, 722, 721, 720, 719, 718, 717, 716, 715, 714, 713, 712, 711), (734, 735, 741), (721, 722, 741), (735, 736, 741), (722, 723, 741), (709, 710, 741), (736, 737, 741), (723, 724, 741), (710, 711, 741), (737, 738, 741), (724, 725, 741), (711, 712, 741), (738, 739, 741), (725, 726, 741), (712, 713, 741), (739, 740, 741), (726, 727, 741), (713, 714, 741), (740, 709, 741), (727, 728, 741), (714, 715, 741), (728, 729, 741), (715, 716, 741), (729, 730, 741), (716, 717, 741), (730, 731, 741), (717, 718, 741), (731, 732, 741), (718, 719, 741), (732, 733, 741), (719, 720, 741), (733, 734, 741), (720, 721, 741), (940, 935, 856, 858), (765, 766, 798, 797), (742, 953, 758, 757), (746, 903, 772, 771), (953, 948, 759, 758), (903, 748, 773, 772), (948, 947, 760, 759), (748, 905, 774, 773), (947, 393, 761, 760), (905, 943, 775, 774), (393, 749, 762, 761), (943, 750, 776, 775), (749, 744, 763, 762), (750, 907, 777, 776), (744, 866, 764, 763), (907, 908, 778, 777), (866, 747, 765, 764), (908, 751, 779, 778), (747, 909, 766, 765), (388, 850, 753, 752), (751, 851, 780, 779), (909, 911, 767, 766), (850, 957, 754, 753), (851, 912, 781, 780), (911, 745, 768, 767), (957, 872, 755, 754), (912, 743, 782, 781), (745, 946, 769, 768), (872, 871, 756, 755), (743, 870, 783, 782), (946, 852, 770, 769), (871, 742, 757, 756), (870, 388, 752, 783), (852, 746, 771, 770), (800, 801, 833, 832), (752, 753, 785, 784), (779, 780, 812, 811), (766, 767, 799, 798), (753, 754, 786, 785), (780, 781, 813, 812), (767, 768, 800, 799), (754, 755, 787, 786), (781, 782, 814, 813), (768, 769, 801, 800), (755, 756, 788, 787), (782, 783, 815, 814), (769, 770, 802, 801), (756, 757, 789, 788), (783, 752, 784, 815), (770, 771, 803, 802), (757, 758, 790, 789), (771, 772, 804, 803), (758, 759, 791, 790), (772, 773, 805, 804), (759, 760, 792, 791), (773, 774, 806, 805), (760, 761, 793, 792), (774, 775, 807, 806), (761, 762, 794, 793), (775, 776, 808, 807), (762, 763, 795, 794), (776, 777, 809, 808), (763, 764, 796, 795), (777, 778, 810, 809), (764, 765, 797, 796), (778, 779, 811, 810), (835, 836, 848), (787, 788, 820, 819), (814, 815, 847, 846), (801, 802, 834, 833), (788, 789, 821, 820), (815, 784, 816, 847), (802, 803, 835, 834), (789, 790, 822, 821), (803, 804, 836, 835), (790, 791, 823, 822), (804, 805, 837, 836), (791, 792, 824, 823), (805, 806, 838, 837), (792, 793, 825, 824), (806, 807, 839, 838), (793, 794, 826, 825), (807, 808, 840, 839), (794, 795, 827, 826), (808, 809, 841, 840), (795, 796, 828, 827), (809, 810, 842, 841), (796, 797, 829, 828), (810, 811, 843, 842), (797, 798, 830, 829), (784, 785, 817, 816), (811, 812, 844, 843), (798, 799, 831, 830), (785, 786, 818, 817), (812, 813, 845, 844), (799, 800, 832, 831), (786, 787, 819, 818), (813, 814, 846, 845), (822, 823, 848), (836, 837, 848), (823, 824, 848), (837, 838, 848), (824, 825, 848), (838, 839, 848), (825, 826, 848), (839, 840, 848), (826, 827, 848), (840, 841, 848), (827, 828, 848), (841, 842, 848), (828, 829, 848), (842, 843, 848), (829, 830, 848), (816, 817, 848), (843, 844, 848), (830, 831, 848), (817, 818, 848), (844, 845, 848), (831, 832, 848), (818, 819, 848), (845, 846, 848), (832, 833, 848), (819, 820, 848), (846, 847, 848), (833, 834, 848), (820, 821, 848), (847, 816, 848), (834, 835, 848), (821, 822, 848), (909, 747, 932, 389), (942, 937, 882, 875), (854, 938, 883, 863), (944, 940, 858, 859), (873, 942, 875, 874), (949, 854, 863, 884), (853, 944, 859, 860), (901, 885, 886, 864), (891, 899, 887, 861), (913, 889, 853, 890), (917, 891, 861, 876), (962, 925, 857, 888), (924, 896, 955, 885), (898, 913, 890, 899), (900, 924, 885, 901), (922, 898, 899, 891), (910, 900, 901, 914), (916, 922, 891, 917), (930, 910, 914, 961), (919, 916, 917, 921), (923, 930, 961, 950), (926, 919, 921, 927), (906, 923, 950, 928), (920, 926, 927, 892), (929, 906, 928, 952), (904, 920, 892, 931), (391, 929, 952, 960), (932, 904, 931, 933), (918, 391, 960, 895), (389, 932, 933, 894), (934, 962, 888, 935), (936, 918, 895, 937), (850, 388, 962, 934), (851, 751, 918, 936), (911, 909, 389, 902), (957, 850, 934, 939), (912, 851, 936, 941), (745, 911, 902, 915), (872, 957, 939, 897), (743, 912, 941, 945), (946, 745, 915, 893), (871, 872, 897, 889), (870, 743, 945, 925), (852, 946, 893, 896), (742, 871, 889, 913), (388, 870, 925, 962), (746, 852, 896, 924), (953, 742, 913, 898), (856, 855, 849, 874, 875, 882, 959, 869, 954, 868, 951, 867, 865, 864, 886, 956, 884, 863, 883, 881, 880, 862, 879, 878, 877, 876, 861, 887, 958, 860, 859, 858), (921, 917, 876, 877), (927, 921, 877, 878), (931, 892, 879, 862), (894, 933, 880, 881), (902, 389, 894, 938), (939, 934, 935, 940), (941, 936, 937, 942), (915, 902, 938, 854), (897, 939, 940, 944), (857, 873, 874, 849), (945, 941, 942, 873), (893, 915, 854, 949), (889, 897, 944, 853), (925, 945, 873, 857), (896, 893, 949, 955), (961, 914, 865, 867), (950, 961, 867, 951), (928, 950, 951, 868), (892, 927, 878, 879), (952, 928, 868, 954), (960, 952, 954, 869), (933, 931, 862, 880), (895, 960, 869, 959), (935, 888, 855, 856), (937, 895, 959, 882), (938, 894, 881, 883), (955, 949, 884, 956), (890, 853, 860, 958), (888, 857, 849, 855), (885, 955, 956, 886), (899, 890, 958, 887), (914, 901, 864, 865), (747, 866, 904, 932), (908, 907, 929, 391), (866, 744, 920, 904), (907, 750, 906, 929), (744, 749, 926, 920), (750, 943, 923, 906), (749, 393, 919, 926), (943, 905, 930, 923), (393, 947, 916, 919), (905, 748, 910, 930), (947, 948, 922, 916), (748, 903, 900, 910), (948, 953, 898, 922), (903, 746, 924, 900)])
me_c_rculo_002.materials.append(mat_material_001)
me_c_rculo_002.use_remesh_preserve_volume = False
me_c_rculo_002.use_remesh_preserve_attributes = False
me_c_rculo_002.use_mirror_vertex_groups = False
me_c_rculo_002.update()

# ---- objects
ob_tridente = bpy.data.objects.new('tridente', me_c_rculo_002)

# ---- transforms, parenting, visibility, modifiers, constraints
ob_tridente.location = (0.009073, -2.03, -0.00133)
ob_tridente.rotation_euler = (11.0, 3.821e-15, 1.571)
ob_tridente.scale = (0.04137, 0.04137, 0.8275)
ob_tridente.lineart.crease_threshold = 0.0

# ---- collection membership
col_collection_1.objects.link(ob_tridente)

# ---- scene / render settings (as saved in the file)
scene.frame_start = 1; scene.frame_end = 250; scene.frame_set(1)
scene.render.engine = 'BLENDER_EEVEE_NEXT'
scene.render.resolution_percentage = 50
scene.render.dither_intensity = 0.0
scene.cycles.use_denoising = False
scene.cycles.samples = 128
scene.cycles.sampling_pattern = 'TABULATED_SOBOL'
scene.cycles.light_sampling_threshold = 0.0
scene.cycles.use_adaptive_sampling = False
scene.cycles.use_light_tree = False
scene.cycles.blur_glossy = 0.0
scene.cycles.sample_clamp_indirect = 0.0
scene.view_settings.view_transform = 'Standard'
bpy.context.view_layer.update()

# ---- added for rendering (the .blend has no active camera and no usable light): camera, sun
cam_auto = bpy.data.cameras.new('AutoCamera')
cam_auto.lens = 50.0
cam_auto.sensor_width = 36.0
cam_auto.clip_end = 1000.0
ob_auto_camera = bpy.data.objects.new('AutoCamera', cam_auto)
scene.collection.objects.link(ob_auto_camera)
ob_auto_camera.location = (2.31686, -3.98501, 1.84623)
ob_auto_camera.rotation_euler = (1.09748, -7.21219e-08, 0.694738)
scene.camera = ob_auto_camera
light_auto_sun = bpy.data.lights.new('AutoSun', 'SUN')
light_auto_sun.energy = 3.0
light_auto_sun.angle = 0.0523599
ob_auto_sun = bpy.data.objects.new('AutoSun', light_auto_sun)
scene.collection.objects.link(ob_auto_sun)
ob_auto_sun.rotation_euler = (0.872665, 0.174533, 0.523599)
bpy.context.view_layer.update()
